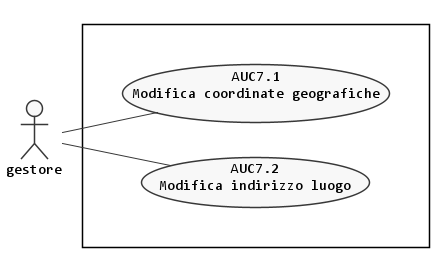

The diagram above was rendered by PlantUML. Its source (embedded in the PNG):
@startuml modifica-luogo
left to right direction

skinparam {
  linetype polyline
  monochrome true
  shadowing false
  defaultFontName Consolas
  DefaultTextAlignment center
  noteFontName Arial
}

scale max 1024 width


actor :gestore: as G

rectangle {
  together {
    usecase (AUC7.1) as "AUC7.1\nModifica coordinate geografiche"
    usecase (AUC7.2) as "AUC7.2\nModifica indirizzo luogo"
  }
}

:G: -- AUC7.1
:G: -- AUC7.2

@enduml